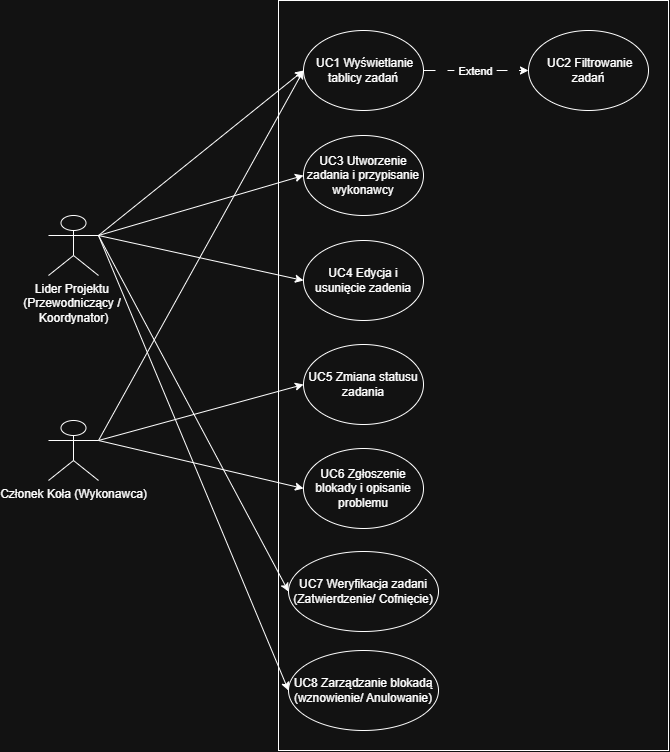

The diagram above was exported from draw.io. Its source (the exported page's mxGraphModel, read from the mxfile embedded in the PNG):
<mxGraphModel dx="1431" dy="900" grid="1" gridSize="10" guides="1" tooltips="1" connect="1" arrows="1" fold="1" page="1" pageScale="1" pageWidth="827" pageHeight="1169" math="0" shadow="0">
  <root>
    <mxCell id="0" />
    <mxCell id="1" parent="0" />
    <mxCell id="UPDMYJovfyGZRCgCszbo-1" parent="1" style="shape=umlActor;verticalLabelPosition=bottom;verticalAlign=top;html=1;outlineConnect=0;" value="Członek Koła (Wykonawca)" vertex="1">
      <mxGeometry height="60" width="50" x="60" y="440" as="geometry" />
    </mxCell>
    <mxCell id="UPDMYJovfyGZRCgCszbo-2" parent="1" style="shape=umlActor;verticalLabelPosition=bottom;verticalAlign=top;html=1;outlineConnect=0;" value="Lider Projektu&amp;nbsp;&lt;div&gt;(Przewodniczący /&amp;nbsp;&lt;/div&gt;&lt;div&gt;Koordynator)&lt;/div&gt;" vertex="1">
      <mxGeometry height="60" width="50" x="60" y="235" as="geometry" />
    </mxCell>
    <mxCell id="UPDMYJovfyGZRCgCszbo-3" parent="1" style="rounded=0;whiteSpace=wrap;html=1;" value="" vertex="1">
      <mxGeometry height="750" width="390" x="290" y="20" as="geometry" />
    </mxCell>
    <mxCell id="UPDMYJovfyGZRCgCszbo-10" parent="1" style="ellipse;whiteSpace=wrap;html=1;" value="UC3 Utworzenie zadania i przypisanie wykonawcy" vertex="1">
      <mxGeometry height="80" width="120" x="315" y="155" as="geometry" />
    </mxCell>
    <mxCell id="UPDMYJovfyGZRCgCszbo-11" parent="1" style="ellipse;whiteSpace=wrap;html=1;" value="UC4 Edycja i usunięcie zadenia" vertex="1">
      <mxGeometry height="80" width="120" x="315" y="260" as="geometry" />
    </mxCell>
    <mxCell id="UPDMYJovfyGZRCgCszbo-12" parent="1" style="ellipse;whiteSpace=wrap;html=1;" value="UC5 Zmiana statusu zadania" vertex="1">
      <mxGeometry height="80" width="120" x="315" y="364" as="geometry" />
    </mxCell>
    <mxCell id="UPDMYJovfyGZRCgCszbo-14" parent="1" style="ellipse;whiteSpace=wrap;html=1;" value="UC6 Zgłoszenie blokady i opisanie problemu" vertex="1">
      <mxGeometry height="80" width="120" x="315" y="468" as="geometry" />
    </mxCell>
    <mxCell id="mY1PY8KzzSsayDvzGXnH-1" parent="1" style="ellipse;whiteSpace=wrap;html=1;" value="&amp;nbsp;UC1 Wyświetlanie tablicy zadań" vertex="1">
      <mxGeometry height="80" width="120" x="315" y="50" as="geometry" />
    </mxCell>
    <mxCell id="mY1PY8KzzSsayDvzGXnH-2" parent="1" style="ellipse;whiteSpace=wrap;html=1;" value="&amp;nbsp;UC2 Filtrowanie zadań" vertex="1">
      <mxGeometry height="80" width="120" x="540" y="50" as="geometry" />
    </mxCell>
    <mxCell id="mY1PY8KzzSsayDvzGXnH-3" edge="1" parent="1" source="mY1PY8KzzSsayDvzGXnH-1" style="endArrow=classic;html=1;rounded=0;defaultLabelBackgroundColor=page;labelPadding=0 4;exitX=1;exitY=0.5;exitDx=0;exitDy=0;entryX=0;entryY=0.5;entryDx=0;entryDy=0;dashPattern=12 12;dashed=1;" target="mY1PY8KzzSsayDvzGXnH-2" value="">
      <mxGeometry height="50" relative="1" width="50" as="geometry">
        <mxPoint x="480" y="440" as="sourcePoint" />
        <mxPoint x="530" y="390" as="targetPoint" />
      </mxGeometry>
    </mxCell>
    <mxCell id="mY1PY8KzzSsayDvzGXnH-4" connectable="0" parent="mY1PY8KzzSsayDvzGXnH-3" style="edgeLabel;html=1;align=center;verticalAlign=middle;resizable=0;points=[];inheritText=1;defaultLabelBackgroundColor=page;labelPadding=0 4;" value="Extend" vertex="1">
      <mxGeometry relative="1" x="0.25" y="-2" as="geometry">
        <mxPoint x="-15" y="-2" as="offset" />
      </mxGeometry>
    </mxCell>
    <mxCell id="mY1PY8KzzSsayDvzGXnH-5" parent="1" style="ellipse;whiteSpace=wrap;html=1;" value="UC8 Zarządzanie blokadą (wznowienie/ Anulowanie)" vertex="1">
      <mxGeometry height="80" width="150" x="300" y="670" as="geometry" />
    </mxCell>
    <mxCell id="mY1PY8KzzSsayDvzGXnH-6" parent="1" style="ellipse;whiteSpace=wrap;html=1;" value="UC7 Weryfikacja zadani&lt;div&gt;(Zatwierdzenie/ Cofnięcie)&lt;/div&gt;" vertex="1">
      <mxGeometry height="80" width="150" x="300" y="571" as="geometry" />
    </mxCell>
    <mxCell id="mY1PY8KzzSsayDvzGXnH-7" edge="1" parent="1" source="UPDMYJovfyGZRCgCszbo-2" style="endArrow=classic;html=1;rounded=0;defaultLabelBackgroundColor=page;labelPadding=0 4;exitX=1;exitY=0.3333333333333333;exitDx=0;exitDy=0;exitPerimeter=0;entryX=0;entryY=0.5;entryDx=0;entryDy=0;" target="mY1PY8KzzSsayDvzGXnH-1" value="">
      <mxGeometry height="50" relative="1" width="50" as="geometry">
        <mxPoint x="250" y="280" as="sourcePoint" />
        <mxPoint x="300" y="230" as="targetPoint" />
      </mxGeometry>
    </mxCell>
    <mxCell id="mY1PY8KzzSsayDvzGXnH-8" edge="1" parent="1" source="UPDMYJovfyGZRCgCszbo-2" style="endArrow=classic;html=1;rounded=0;defaultLabelBackgroundColor=page;labelPadding=0 4;exitX=1;exitY=0.3333333333333333;exitDx=0;exitDy=0;exitPerimeter=0;entryX=0;entryY=0.5;entryDx=0;entryDy=0;" target="UPDMYJovfyGZRCgCszbo-10" value="">
      <mxGeometry height="50" relative="1" width="50" as="geometry">
        <mxPoint x="250" y="280" as="sourcePoint" />
        <mxPoint x="300" y="230" as="targetPoint" />
      </mxGeometry>
    </mxCell>
    <mxCell id="mY1PY8KzzSsayDvzGXnH-9" edge="1" parent="1" source="UPDMYJovfyGZRCgCszbo-2" style="endArrow=classic;html=1;rounded=0;defaultLabelBackgroundColor=page;labelPadding=0 4;exitX=1;exitY=0.3333333333333333;exitDx=0;exitDy=0;exitPerimeter=0;entryX=0;entryY=0.5;entryDx=0;entryDy=0;" target="UPDMYJovfyGZRCgCszbo-11" value="">
      <mxGeometry height="50" relative="1" width="50" as="geometry">
        <mxPoint x="70" y="300" as="sourcePoint" />
        <mxPoint x="245" y="345" as="targetPoint" />
      </mxGeometry>
    </mxCell>
    <mxCell id="mY1PY8KzzSsayDvzGXnH-10" edge="1" parent="1" source="UPDMYJovfyGZRCgCszbo-2" style="endArrow=classic;html=1;rounded=0;defaultLabelBackgroundColor=page;labelPadding=0 4;exitX=1;exitY=0.3333333333333333;exitDx=0;exitDy=0;exitPerimeter=0;entryX=0;entryY=0.5;entryDx=0;entryDy=0;" target="mY1PY8KzzSsayDvzGXnH-6" value="">
      <mxGeometry height="50" relative="1" width="50" as="geometry">
        <mxPoint x="460" y="400" as="sourcePoint" />
        <mxPoint x="635" y="445" as="targetPoint" />
      </mxGeometry>
    </mxCell>
    <mxCell id="mY1PY8KzzSsayDvzGXnH-11" edge="1" parent="1" source="UPDMYJovfyGZRCgCszbo-2" style="endArrow=classic;html=1;rounded=0;defaultLabelBackgroundColor=page;labelPadding=0 4;exitX=1;exitY=0.3333333333333333;exitDx=0;exitDy=0;exitPerimeter=0;entryX=0;entryY=0.5;entryDx=0;entryDy=0;" target="mY1PY8KzzSsayDvzGXnH-5" value="">
      <mxGeometry height="50" relative="1" width="50" as="geometry">
        <mxPoint x="230" y="500" as="sourcePoint" />
        <mxPoint x="405" y="545" as="targetPoint" />
      </mxGeometry>
    </mxCell>
    <mxCell id="mY1PY8KzzSsayDvzGXnH-13" edge="1" parent="1" source="UPDMYJovfyGZRCgCszbo-1" style="endArrow=classic;html=1;rounded=0;defaultLabelBackgroundColor=page;labelPadding=0 4;exitX=1;exitY=0.3333333333333333;exitDx=0;exitDy=0;exitPerimeter=0;entryX=0;entryY=0.5;entryDx=0;entryDy=0;" target="UPDMYJovfyGZRCgCszbo-12" value="">
      <mxGeometry height="50" relative="1" width="50" as="geometry">
        <mxPoint x="220" y="450" as="sourcePoint" />
        <mxPoint x="270" y="400" as="targetPoint" />
      </mxGeometry>
    </mxCell>
    <mxCell id="mY1PY8KzzSsayDvzGXnH-14" edge="1" parent="1" source="UPDMYJovfyGZRCgCszbo-1" style="endArrow=classic;html=1;rounded=0;defaultLabelBackgroundColor=page;labelPadding=0 4;exitX=1;exitY=0.3333333333333333;exitDx=0;exitDy=0;exitPerimeter=0;entryX=0;entryY=0.5;entryDx=0;entryDy=0;" target="mY1PY8KzzSsayDvzGXnH-1" value="">
      <mxGeometry height="50" relative="1" width="50" as="geometry">
        <mxPoint x="220" y="450" as="sourcePoint" />
        <mxPoint x="270" y="400" as="targetPoint" />
      </mxGeometry>
    </mxCell>
    <mxCell id="mY1PY8KzzSsayDvzGXnH-15" edge="1" parent="1" source="UPDMYJovfyGZRCgCszbo-1" style="endArrow=classic;html=1;rounded=0;defaultLabelBackgroundColor=page;labelPadding=0 4;exitX=1;exitY=0.3333333333333333;exitDx=0;exitDy=0;exitPerimeter=0;entryX=0;entryY=0.5;entryDx=0;entryDy=0;" target="UPDMYJovfyGZRCgCszbo-14" value="">
      <mxGeometry height="50" relative="1" width="50" as="geometry">
        <mxPoint x="220" y="450" as="sourcePoint" />
        <mxPoint x="270" y="400" as="targetPoint" />
      </mxGeometry>
    </mxCell>
  </root>
</mxGraphModel>